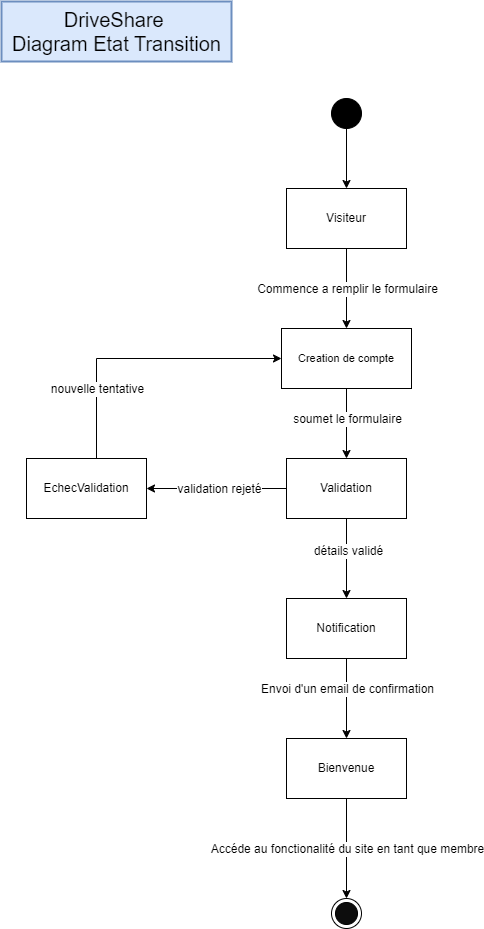

The diagram above was exported from draw.io. Its source (the exported page's mxGraphModel, read from the mxfile embedded in the PNG):
<mxGraphModel dx="2059" dy="1105" grid="1" gridSize="10" guides="1" tooltips="1" connect="1" arrows="1" fold="1" page="1" pageScale="1" pageWidth="827" pageHeight="1169" math="0" shadow="0">
  <root>
    <mxCell id="0" />
    <mxCell id="1" parent="0" />
    <mxCell id="Ma-2Ojbc_0K5O8PFAZvc-6" value="" style="edgeStyle=orthogonalEdgeStyle;rounded=0;orthogonalLoop=1;jettySize=auto;html=1;" edge="1" parent="1" source="Ma-2Ojbc_0K5O8PFAZvc-1" target="Ma-2Ojbc_0K5O8PFAZvc-5">
      <mxGeometry relative="1" as="geometry" />
    </mxCell>
    <mxCell id="Ma-2Ojbc_0K5O8PFAZvc-16" value="Commence a remplir le formulaire" style="edgeLabel;html=1;align=center;verticalAlign=middle;resizable=0;points=[];fontSize=12;" vertex="1" connectable="0" parent="Ma-2Ojbc_0K5O8PFAZvc-6">
      <mxGeometry x="-0.375" y="1" relative="1" as="geometry">
        <mxPoint x="-1" y="15" as="offset" />
      </mxGeometry>
    </mxCell>
    <mxCell id="Ma-2Ojbc_0K5O8PFAZvc-1" value="Visiteur" style="whiteSpace=wrap;html=1;" vertex="1" parent="1">
      <mxGeometry x="270" y="210" width="120" height="60" as="geometry" />
    </mxCell>
    <mxCell id="Ma-2Ojbc_0K5O8PFAZvc-2" value="DriveShare&amp;nbsp;&lt;div style=&quot;font-size: 20px;&quot;&gt;Diagram Etat Transition&lt;/div&gt;" style="text;html=1;align=center;verticalAlign=middle;resizable=0;points=[];autosize=1;strokeColor=#6c8ebf;fillColor=#dae8fc;strokeWidth=2;perimeterSpacing=0;fontSize=20;" vertex="1" parent="1">
      <mxGeometry x="-15" y="23" width="230" height="60" as="geometry" />
    </mxCell>
    <mxCell id="Ma-2Ojbc_0K5O8PFAZvc-4" value="" style="edgeStyle=orthogonalEdgeStyle;rounded=0;orthogonalLoop=1;jettySize=auto;html=1;" edge="1" parent="1" source="Ma-2Ojbc_0K5O8PFAZvc-3" target="Ma-2Ojbc_0K5O8PFAZvc-1">
      <mxGeometry relative="1" as="geometry" />
    </mxCell>
    <mxCell id="Ma-2Ojbc_0K5O8PFAZvc-3" value="" style="ellipse;whiteSpace=wrap;html=1;aspect=fixed;fontColor=#000000;fillColor=#000000;" vertex="1" parent="1">
      <mxGeometry x="315" y="120" width="30" height="30" as="geometry" />
    </mxCell>
    <mxCell id="Ma-2Ojbc_0K5O8PFAZvc-12" value="" style="edgeStyle=orthogonalEdgeStyle;rounded=0;orthogonalLoop=1;jettySize=auto;html=1;" edge="1" parent="1" source="Ma-2Ojbc_0K5O8PFAZvc-5" target="Ma-2Ojbc_0K5O8PFAZvc-11">
      <mxGeometry relative="1" as="geometry" />
    </mxCell>
    <mxCell id="Ma-2Ojbc_0K5O8PFAZvc-15" value="soumet le formulaire" style="edgeLabel;html=1;align=center;verticalAlign=middle;resizable=0;points=[];fontSize=12;" vertex="1" connectable="0" parent="Ma-2Ojbc_0K5O8PFAZvc-12">
      <mxGeometry x="0.2923" relative="1" as="geometry">
        <mxPoint y="-15" as="offset" />
      </mxGeometry>
    </mxCell>
    <mxCell id="Ma-2Ojbc_0K5O8PFAZvc-5" value="&lt;span style=&quot;font-size: 11px; text-wrap: nowrap; background-color: rgb(255, 255, 255);&quot;&gt;Creation de compte&lt;/span&gt;" style="whiteSpace=wrap;html=1;" vertex="1" parent="1">
      <mxGeometry x="265" y="350" width="130" height="60" as="geometry" />
    </mxCell>
    <mxCell id="Ma-2Ojbc_0K5O8PFAZvc-20" value="" style="edgeStyle=orthogonalEdgeStyle;rounded=0;orthogonalLoop=1;jettySize=auto;html=1;" edge="1" parent="1" source="Ma-2Ojbc_0K5O8PFAZvc-11" target="Ma-2Ojbc_0K5O8PFAZvc-19">
      <mxGeometry relative="1" as="geometry" />
    </mxCell>
    <mxCell id="Ma-2Ojbc_0K5O8PFAZvc-21" value="validation rejeté" style="edgeLabel;html=1;align=center;verticalAlign=middle;resizable=0;points=[];fontSize=12;" vertex="1" connectable="0" parent="Ma-2Ojbc_0K5O8PFAZvc-20">
      <mxGeometry x="0.125" y="-3" relative="1" as="geometry">
        <mxPoint x="11" y="3" as="offset" />
      </mxGeometry>
    </mxCell>
    <mxCell id="Ma-2Ojbc_0K5O8PFAZvc-49" value="" style="edgeStyle=orthogonalEdgeStyle;rounded=0;orthogonalLoop=1;jettySize=auto;html=1;" edge="1" parent="1" source="Ma-2Ojbc_0K5O8PFAZvc-11" target="Ma-2Ojbc_0K5O8PFAZvc-37">
      <mxGeometry relative="1" as="geometry" />
    </mxCell>
    <mxCell id="Ma-2Ojbc_0K5O8PFAZvc-50" value="détails validé" style="edgeLabel;html=1;align=center;verticalAlign=middle;resizable=0;points=[];fontSize=12;" vertex="1" connectable="0" parent="Ma-2Ojbc_0K5O8PFAZvc-49">
      <mxGeometry x="-0.2" y="1" relative="1" as="geometry">
        <mxPoint as="offset" />
      </mxGeometry>
    </mxCell>
    <mxCell id="Ma-2Ojbc_0K5O8PFAZvc-11" value="Validation" style="whiteSpace=wrap;html=1;" vertex="1" parent="1">
      <mxGeometry x="270" y="480" width="120" height="60" as="geometry" />
    </mxCell>
    <mxCell id="Ma-2Ojbc_0K5O8PFAZvc-26" style="edgeStyle=orthogonalEdgeStyle;rounded=0;orthogonalLoop=1;jettySize=auto;html=1;entryX=0;entryY=0.5;entryDx=0;entryDy=0;" edge="1" parent="1" source="Ma-2Ojbc_0K5O8PFAZvc-19" target="Ma-2Ojbc_0K5O8PFAZvc-5">
      <mxGeometry relative="1" as="geometry">
        <mxPoint x="110" y="320" as="targetPoint" />
        <Array as="points">
          <mxPoint x="80" y="380" />
        </Array>
      </mxGeometry>
    </mxCell>
    <mxCell id="Ma-2Ojbc_0K5O8PFAZvc-28" value="nouvelle tentative" style="edgeLabel;html=1;align=center;verticalAlign=middle;resizable=0;points=[];fontSize=12;" vertex="1" connectable="0" parent="Ma-2Ojbc_0K5O8PFAZvc-26">
      <mxGeometry x="0.0083" y="-1" relative="1" as="geometry">
        <mxPoint x="-44" y="29" as="offset" />
      </mxGeometry>
    </mxCell>
    <mxCell id="Ma-2Ojbc_0K5O8PFAZvc-19" value="EchecValidation" style="whiteSpace=wrap;html=1;" vertex="1" parent="1">
      <mxGeometry x="10" y="480" width="120" height="60" as="geometry" />
    </mxCell>
    <mxCell id="Ma-2Ojbc_0K5O8PFAZvc-40" value="" style="edgeStyle=orthogonalEdgeStyle;rounded=0;orthogonalLoop=1;jettySize=auto;html=1;" edge="1" parent="1" source="Ma-2Ojbc_0K5O8PFAZvc-37" target="Ma-2Ojbc_0K5O8PFAZvc-39">
      <mxGeometry relative="1" as="geometry" />
    </mxCell>
    <mxCell id="Ma-2Ojbc_0K5O8PFAZvc-45" value="Envoi d'un email de confirmation" style="edgeLabel;html=1;align=center;verticalAlign=middle;resizable=0;points=[];fontSize=12;" vertex="1" connectable="0" parent="Ma-2Ojbc_0K5O8PFAZvc-40">
      <mxGeometry x="-0.225" relative="1" as="geometry">
        <mxPoint y="-1" as="offset" />
      </mxGeometry>
    </mxCell>
    <mxCell id="Ma-2Ojbc_0K5O8PFAZvc-37" value="Notification" style="whiteSpace=wrap;html=1;" vertex="1" parent="1">
      <mxGeometry x="270" y="620" width="120" height="60" as="geometry" />
    </mxCell>
    <mxCell id="Ma-2Ojbc_0K5O8PFAZvc-39" value="Bienvenue" style="whiteSpace=wrap;html=1;" vertex="1" parent="1">
      <mxGeometry x="270" y="760" width="120" height="60" as="geometry" />
    </mxCell>
    <mxCell id="Ma-2Ojbc_0K5O8PFAZvc-46" value="" style="edgeStyle=orthogonalEdgeStyle;rounded=0;orthogonalLoop=1;jettySize=auto;html=1;" edge="1" parent="1" source="Ma-2Ojbc_0K5O8PFAZvc-39" target="Ma-2Ojbc_0K5O8PFAZvc-43">
      <mxGeometry relative="1" as="geometry">
        <mxPoint x="450" y="930" as="sourcePoint" />
        <mxPoint x="450" y="1130" as="targetPoint" />
        <Array as="points">
          <mxPoint x="330" y="930" />
          <mxPoint x="330" y="930" />
        </Array>
      </mxGeometry>
    </mxCell>
    <mxCell id="Ma-2Ojbc_0K5O8PFAZvc-47" value="Accéde au fonctionalité du site en tant que membre" style="edgeLabel;html=1;align=center;verticalAlign=middle;resizable=0;points=[];fontSize=12;" vertex="1" connectable="0" parent="Ma-2Ojbc_0K5O8PFAZvc-46">
      <mxGeometry x="-0.4043" y="-3" relative="1" as="geometry">
        <mxPoint x="3" y="20" as="offset" />
      </mxGeometry>
    </mxCell>
    <mxCell id="Ma-2Ojbc_0K5O8PFAZvc-43" value="" style="ellipse;html=1;shape=endState;strokeColor=#000000;fillColor=#0D0D0D;" vertex="1" parent="1">
      <mxGeometry x="315" y="920" width="30" height="30" as="geometry" />
    </mxCell>
  </root>
</mxGraphModel>